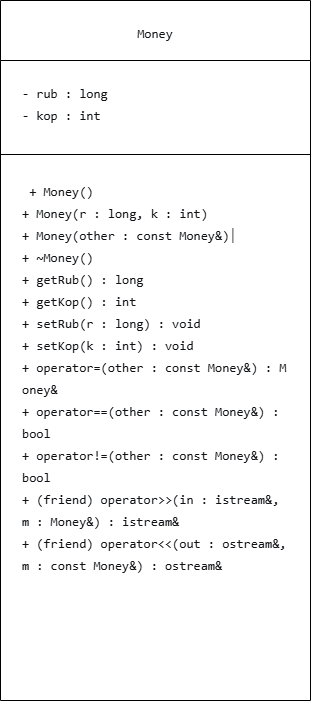

The diagram above was exported from draw.io. Its source (the exported page's mxGraphModel, read from the mxfile embedded in the PNG):
<mxGraphModel dx="576" dy="683" grid="1" gridSize="10" guides="1" tooltips="1" connect="1" arrows="1" fold="1" page="1" pageScale="1" pageWidth="827" pageHeight="1169" math="0" shadow="0">
  <root>
    <mxCell id="0" />
    <mxCell id="1" parent="0" />
    <mxCell id="KeJCWKAziXaYzelBlQEg-1" parent="1" style="swimlane;fontStyle=1;align=center;verticalAlign=top;childLayout=stackLayout;horizontal=1;startSize=60;horizontalStack=0;resizeParent=1;resizeParentMax=0;resizeLast=0;collapsible=1;marginBottom=0;whiteSpace=wrap;html=1;" value="&lt;pre style=&quot;font-variant-numeric: normal; font-variant-east-asian: normal; font-variant-alternates: normal; font-size-adjust: none; font-language-override: normal; font-kerning: auto; font-optical-sizing: auto; font-feature-settings: normal; font-variation-settings: normal; font-variant-position: normal; font-variant-emoji: normal; font-weight: 400; font-stretch: normal; font-size: 13px; line-height: 22px; font-family: Menlo, Monaco, Consolas, &amp;quot;Cascadia Mono&amp;quot;, &amp;quot;Ubuntu Mono&amp;quot;, &amp;quot;DejaVu Sans Mono&amp;quot;, &amp;quot;Liberation Mono&amp;quot;, &amp;quot;JetBrains Mono&amp;quot;, &amp;quot;Fira Code&amp;quot;, Cousine, &amp;quot;Roboto Mono&amp;quot;, &amp;quot;Courier New&amp;quot;, Courier, sans-serif, system-ui; overflow: auto; text-wrap-mode: wrap; word-break: break-all; padding: 16px; color: rgb(15, 17, 21); text-align: start; margin: 0px !important;&quot;&gt;Money&lt;/pre&gt;" vertex="1">
      <mxGeometry height="700" width="310" x="390" y="100" as="geometry" />
    </mxCell>
    <mxCell id="KeJCWKAziXaYzelBlQEg-2" parent="KeJCWKAziXaYzelBlQEg-1" style="text;strokeColor=none;fillColor=none;align=left;verticalAlign=top;spacingLeft=4;spacingRight=4;overflow=hidden;rotatable=0;points=[[0,0.5],[1,0.5]];portConstraint=eastwest;whiteSpace=wrap;html=1;" value="&lt;pre style=&quot;font-variant-numeric: normal; font-variant-east-asian: normal; font-variant-alternates: normal; font-size-adjust: none; font-language-override: normal; font-kerning: auto; font-optical-sizing: auto; font-feature-settings: normal; font-variation-settings: normal; font-variant-position: normal; font-variant-emoji: normal; font-stretch: normal; font-size: 13px; line-height: 22px; font-family: Menlo, Monaco, Consolas, &amp;quot;Cascadia Mono&amp;quot;, &amp;quot;Ubuntu Mono&amp;quot;, &amp;quot;DejaVu Sans Mono&amp;quot;, &amp;quot;Liberation Mono&amp;quot;, &amp;quot;JetBrains Mono&amp;quot;, &amp;quot;Fira Code&amp;quot;, Cousine, &amp;quot;Roboto Mono&amp;quot;, &amp;quot;Courier New&amp;quot;, Courier, sans-serif, system-ui; overflow: auto; text-wrap-mode: wrap; word-break: break-all; padding: 16px; color: rgb(15, 17, 21); margin: 0px !important;&quot;&gt;- rub : long                &lt;br/&gt;- kop : int&lt;/pre&gt;" vertex="1">
      <mxGeometry height="90" width="310" y="60" as="geometry" />
    </mxCell>
    <mxCell id="KeJCWKAziXaYzelBlQEg-3" parent="KeJCWKAziXaYzelBlQEg-1" style="line;strokeWidth=1;fillColor=none;align=left;verticalAlign=middle;spacingTop=-1;spacingLeft=3;spacingRight=3;rotatable=0;labelPosition=right;points=[];portConstraint=eastwest;strokeColor=inherit;" value="" vertex="1">
      <mxGeometry height="8" width="310" y="150" as="geometry" />
    </mxCell>
    <mxCell id="KeJCWKAziXaYzelBlQEg-4" parent="KeJCWKAziXaYzelBlQEg-1" style="text;strokeColor=none;fillColor=none;align=left;verticalAlign=top;spacingLeft=4;spacingRight=4;overflow=hidden;rotatable=0;points=[[0,0.5],[1,0.5]];portConstraint=eastwest;whiteSpace=wrap;html=1;" value="&lt;pre style=&quot;font-variant-numeric: normal; font-variant-east-asian: normal; font-variant-alternates: normal; font-size-adjust: none; font-language-override: normal; font-kerning: auto; font-optical-sizing: auto; font-feature-settings: normal; font-variation-settings: normal; font-variant-position: normal; font-variant-emoji: normal; font-stretch: normal; font-size: 13px; line-height: 22px; font-family: Menlo, Monaco, Consolas, &amp;quot;Cascadia Mono&amp;quot;, &amp;quot;Ubuntu Mono&amp;quot;, &amp;quot;DejaVu Sans Mono&amp;quot;, &amp;quot;Liberation Mono&amp;quot;, &amp;quot;JetBrains Mono&amp;quot;, &amp;quot;Fira Code&amp;quot;, Cousine, &amp;quot;Roboto Mono&amp;quot;, &amp;quot;Courier New&amp;quot;, Courier, sans-serif, system-ui; overflow: auto; text-wrap-mode: wrap; word-break: break-all; padding: 16px; color: rgb(15, 17, 21); margin: 0px !important;&quot;&gt; + Money()                   &lt;br/&gt;+ Money(r : long, k : int)  &lt;br/&gt;+ Money(other : const Money&amp;amp;)│&lt;br/&gt;+ ~Money()                  &lt;br/&gt;+ getRub() : long           &lt;br/&gt;+ getKop() : int            &lt;br/&gt;+ setRub(r : long) : void   &lt;br/&gt;+ setKop(k : int) : void    &lt;br/&gt;+ operator=(other : const Money&amp;amp;) : Money&amp;amp; &lt;br/&gt;+ operator==(other : const Money&amp;amp;) : bool &lt;br/&gt;+ operator!=(other : const Money&amp;amp;) : bool &lt;br/&gt;+ (friend) operator&amp;gt;&amp;gt;(in : istream&amp;amp;, m : Money&amp;amp;) : istream&amp;amp; &lt;br/&gt;+ (friend) operator&amp;lt;&amp;lt;(out : ostream&amp;amp;, m : const Money&amp;amp;) : ostream&amp;amp;&lt;/pre&gt;" vertex="1">
      <mxGeometry height="542" width="310" y="158" as="geometry" />
    </mxCell>
  </root>
</mxGraphModel>